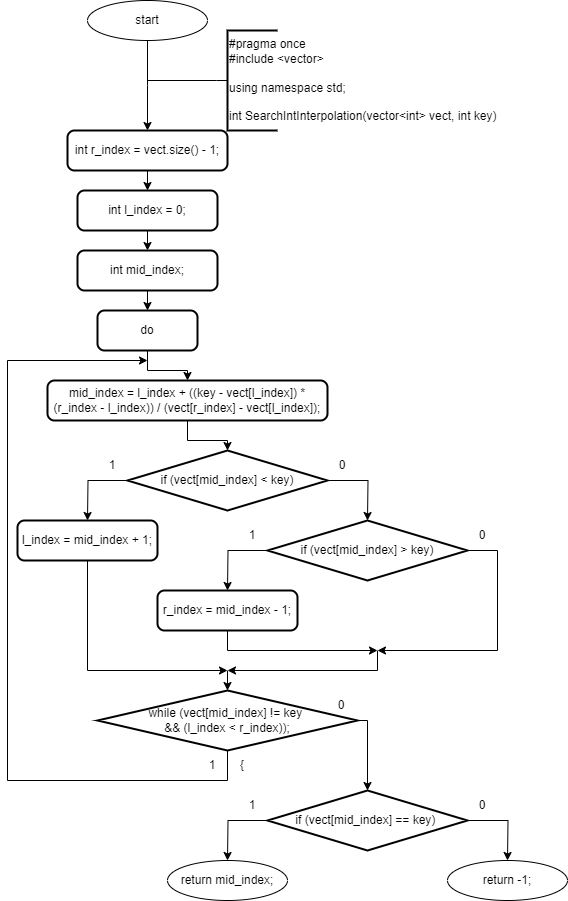

The diagram above was exported from draw.io. Its source (the exported page's mxGraphModel, read from the mxfile embedded in the PNG):
<mxGraphModel dx="911" dy="828" grid="1" gridSize="10" guides="1" tooltips="1" connect="1" arrows="1" fold="1" page="1" pageScale="1" pageWidth="827" pageHeight="1169" math="0" shadow="0">
  <root>
    <mxCell id="0" />
    <mxCell id="1" parent="0" />
    <mxCell id="KJ3_XV38D7yLbOyNYANX-1" value="start" style="ellipse;whiteSpace=wrap;html=1;" parent="1" vertex="1">
      <mxGeometry x="150" y="150" width="120" height="40" as="geometry" />
    </mxCell>
    <mxCell id="KJ3_XV38D7yLbOyNYANX-2" value="" style="endArrow=classic;html=1;rounded=0;labelBackgroundColor=default;strokeColor=default;align=center;verticalAlign=middle;fontFamily=Helvetica;fontSize=11;fontColor=default;shape=connector;edgeStyle=orthogonalEdgeStyle;exitX=0.5;exitY=1;exitDx=0;exitDy=0;" parent="1" source="KJ3_XV38D7yLbOyNYANX-1" edge="1">
      <mxGeometry width="50" height="50" relative="1" as="geometry">
        <mxPoint x="260.29" y="280" as="sourcePoint" />
        <mxPoint x="210" y="280" as="targetPoint" />
      </mxGeometry>
    </mxCell>
    <mxCell id="KJ3_XV38D7yLbOyNYANX-3" style="edgeStyle=orthogonalEdgeStyle;rounded=0;orthogonalLoop=1;jettySize=auto;html=1;exitX=0;exitY=0.5;exitDx=0;exitDy=0;exitPerimeter=0;endArrow=none;endFill=0;strokeWidth=1;" parent="1" source="KJ3_XV38D7yLbOyNYANX-4" edge="1">
      <mxGeometry relative="1" as="geometry">
        <mxPoint x="210" y="230" as="targetPoint" />
        <mxPoint x="270" y="240" as="sourcePoint" />
        <Array as="points">
          <mxPoint x="279" y="230" />
        </Array>
      </mxGeometry>
    </mxCell>
    <mxCell id="KJ3_XV38D7yLbOyNYANX-4" value="&lt;div&gt;#pragma once&lt;/div&gt;&lt;div&gt;#include &amp;lt;vector&amp;gt;&lt;/div&gt;&lt;div&gt;&lt;br&gt;&lt;/div&gt;&lt;div&gt;using namespace std;&lt;/div&gt;&lt;div&gt;&lt;br&gt;&lt;/div&gt;&lt;div&gt;int SearchIntInterpolation(vector&amp;lt;int&amp;gt; vect, int key)&lt;/div&gt;" style="strokeWidth=2;html=1;shape=mxgraph.flowchart.annotation_1;align=left;pointerEvents=1;" parent="1" vertex="1">
      <mxGeometry x="290" y="180" width="50" height="100" as="geometry" />
    </mxCell>
    <mxCell id="KJ3_XV38D7yLbOyNYANX-5" style="edgeStyle=orthogonalEdgeStyle;rounded=0;orthogonalLoop=1;jettySize=auto;html=1;exitX=0.5;exitY=1;exitDx=0;exitDy=0;entryX=0.5;entryY=0;entryDx=0;entryDy=0;" parent="1" source="KJ3_XV38D7yLbOyNYANX-6" target="KJ3_XV38D7yLbOyNYANX-8" edge="1">
      <mxGeometry relative="1" as="geometry" />
    </mxCell>
    <mxCell id="KJ3_XV38D7yLbOyNYANX-6" value="int r_index = vect.size() - 1;" style="rounded=1;whiteSpace=wrap;html=1;absoluteArcSize=1;arcSize=14;strokeWidth=2;" parent="1" vertex="1">
      <mxGeometry x="130" y="280" width="160" height="40" as="geometry" />
    </mxCell>
    <mxCell id="KJ3_XV38D7yLbOyNYANX-7" style="edgeStyle=orthogonalEdgeStyle;rounded=0;orthogonalLoop=1;jettySize=auto;html=1;exitX=0.5;exitY=1;exitDx=0;exitDy=0;entryX=0.5;entryY=0;entryDx=0;entryDy=0;" parent="1" source="KJ3_XV38D7yLbOyNYANX-8" target="KJ3_XV38D7yLbOyNYANX-10" edge="1">
      <mxGeometry relative="1" as="geometry" />
    </mxCell>
    <mxCell id="KJ3_XV38D7yLbOyNYANX-8" value="int l_index = 0;" style="rounded=1;whiteSpace=wrap;html=1;absoluteArcSize=1;arcSize=14;strokeWidth=2;" parent="1" vertex="1">
      <mxGeometry x="140" y="340" width="140" height="40" as="geometry" />
    </mxCell>
    <mxCell id="KJ3_XV38D7yLbOyNYANX-9" style="edgeStyle=orthogonalEdgeStyle;rounded=0;orthogonalLoop=1;jettySize=auto;html=1;exitX=0.5;exitY=1;exitDx=0;exitDy=0;entryX=0.5;entryY=0;entryDx=0;entryDy=0;" parent="1" source="KJ3_XV38D7yLbOyNYANX-10" target="KJ3_XV38D7yLbOyNYANX-12" edge="1">
      <mxGeometry relative="1" as="geometry" />
    </mxCell>
    <mxCell id="KJ3_XV38D7yLbOyNYANX-10" value="int mid_index;" style="rounded=1;whiteSpace=wrap;html=1;absoluteArcSize=1;arcSize=14;strokeWidth=2;" parent="1" vertex="1">
      <mxGeometry x="140" y="400" width="140" height="40" as="geometry" />
    </mxCell>
    <mxCell id="KJ3_XV38D7yLbOyNYANX-11" style="edgeStyle=orthogonalEdgeStyle;rounded=0;orthogonalLoop=1;jettySize=auto;html=1;exitX=0.5;exitY=1;exitDx=0;exitDy=0;" parent="1" source="KJ3_XV38D7yLbOyNYANX-12" target="KJ3_XV38D7yLbOyNYANX-13" edge="1">
      <mxGeometry relative="1" as="geometry">
        <mxPoint x="210" y="540" as="targetPoint" />
      </mxGeometry>
    </mxCell>
    <mxCell id="KJ3_XV38D7yLbOyNYANX-12" value="do" style="rounded=1;whiteSpace=wrap;html=1;absoluteArcSize=1;arcSize=14;strokeWidth=2;" parent="1" vertex="1">
      <mxGeometry x="160" y="460" width="100" height="40" as="geometry" />
    </mxCell>
    <mxCell id="KJ3_XV38D7yLbOyNYANX-13" value="&lt;div&gt;mid_index = l_index +&amp;nbsp;&lt;span style=&quot;background-color: initial;&quot;&gt;((key - vect[l_index]) *(r_index - l_index)) /&amp;nbsp;&lt;/span&gt;&lt;span style=&quot;background-color: initial;&quot;&gt;(vect[r_index] - vect[l_index]);&lt;/span&gt;&lt;/div&gt;" style="rounded=1;whiteSpace=wrap;html=1;absoluteArcSize=1;arcSize=14;strokeWidth=2;" parent="1" vertex="1">
      <mxGeometry x="110" y="530" width="280" height="40" as="geometry" />
    </mxCell>
    <mxCell id="KJ3_XV38D7yLbOyNYANX-14" style="edgeStyle=orthogonalEdgeStyle;rounded=0;orthogonalLoop=1;jettySize=auto;html=1;exitX=0;exitY=0.5;exitDx=0;exitDy=0;exitPerimeter=0;" parent="1" source="KJ3_XV38D7yLbOyNYANX-16" edge="1">
      <mxGeometry relative="1" as="geometry">
        <mxPoint x="150" y="670" as="targetPoint" />
      </mxGeometry>
    </mxCell>
    <mxCell id="KJ3_XV38D7yLbOyNYANX-15" style="edgeStyle=orthogonalEdgeStyle;rounded=0;orthogonalLoop=1;jettySize=auto;html=1;exitX=1;exitY=0.5;exitDx=0;exitDy=0;exitPerimeter=0;" parent="1" source="KJ3_XV38D7yLbOyNYANX-16" edge="1">
      <mxGeometry relative="1" as="geometry">
        <mxPoint x="430" y="670" as="targetPoint" />
      </mxGeometry>
    </mxCell>
    <mxCell id="KJ3_XV38D7yLbOyNYANX-16" value="if (vect[mid_index] &amp;lt; key)" style="strokeWidth=2;html=1;shape=mxgraph.flowchart.decision;whiteSpace=wrap;" parent="1" vertex="1">
      <mxGeometry x="190" y="600" width="200" height="60" as="geometry" />
    </mxCell>
    <mxCell id="KJ3_XV38D7yLbOyNYANX-17" value="1" style="text;html=1;strokeColor=none;fillColor=none;align=center;verticalAlign=middle;whiteSpace=wrap;rounded=0;" parent="1" vertex="1">
      <mxGeometry x="160" y="600" width="30" height="30" as="geometry" />
    </mxCell>
    <mxCell id="KJ3_XV38D7yLbOyNYANX-18" value="0" style="text;html=1;strokeColor=none;fillColor=none;align=center;verticalAlign=middle;whiteSpace=wrap;rounded=0;" parent="1" vertex="1">
      <mxGeometry x="390" y="600" width="30" height="30" as="geometry" />
    </mxCell>
    <mxCell id="KJ3_XV38D7yLbOyNYANX-19" style="edgeStyle=orthogonalEdgeStyle;rounded=0;orthogonalLoop=1;jettySize=auto;html=1;exitX=0.5;exitY=1;exitDx=0;exitDy=0;entryX=0.5;entryY=0;entryDx=0;entryDy=0;entryPerimeter=0;" parent="1" source="KJ3_XV38D7yLbOyNYANX-13" target="KJ3_XV38D7yLbOyNYANX-16" edge="1">
      <mxGeometry relative="1" as="geometry">
        <Array as="points">
          <mxPoint x="250" y="590" />
          <mxPoint x="290" y="590" />
        </Array>
      </mxGeometry>
    </mxCell>
    <mxCell id="KJ3_XV38D7yLbOyNYANX-20" style="edgeStyle=orthogonalEdgeStyle;rounded=0;orthogonalLoop=1;jettySize=auto;html=1;exitX=0.5;exitY=1;exitDx=0;exitDy=0;" parent="1" source="KJ3_XV38D7yLbOyNYANX-21" edge="1">
      <mxGeometry relative="1" as="geometry">
        <mxPoint x="290" y="820" as="targetPoint" />
        <Array as="points">
          <mxPoint x="150" y="820" />
          <mxPoint x="290" y="820" />
        </Array>
      </mxGeometry>
    </mxCell>
    <mxCell id="KJ3_XV38D7yLbOyNYANX-21" value="l_index = mid_index + 1;" style="rounded=1;whiteSpace=wrap;html=1;absoluteArcSize=1;arcSize=14;strokeWidth=2;" parent="1" vertex="1">
      <mxGeometry x="80" y="670" width="140" height="40" as="geometry" />
    </mxCell>
    <mxCell id="KJ3_XV38D7yLbOyNYANX-22" style="edgeStyle=orthogonalEdgeStyle;rounded=0;orthogonalLoop=1;jettySize=auto;html=1;exitX=0;exitY=0.5;exitDx=0;exitDy=0;exitPerimeter=0;" parent="1" source="KJ3_XV38D7yLbOyNYANX-24" edge="1">
      <mxGeometry relative="1" as="geometry">
        <mxPoint x="290" y="740" as="targetPoint" />
      </mxGeometry>
    </mxCell>
    <mxCell id="KJ3_XV38D7yLbOyNYANX-23" style="edgeStyle=orthogonalEdgeStyle;rounded=0;orthogonalLoop=1;jettySize=auto;html=1;exitX=1;exitY=0.5;exitDx=0;exitDy=0;exitPerimeter=0;" parent="1" source="KJ3_XV38D7yLbOyNYANX-24" edge="1">
      <mxGeometry relative="1" as="geometry">
        <mxPoint x="440" y="800" as="targetPoint" />
        <Array as="points">
          <mxPoint x="560" y="700" />
          <mxPoint x="560" y="800" />
          <mxPoint x="440" y="800" />
        </Array>
      </mxGeometry>
    </mxCell>
    <mxCell id="KJ3_XV38D7yLbOyNYANX-24" value="if (vect[mid_index] &amp;gt; key)" style="strokeWidth=2;html=1;shape=mxgraph.flowchart.decision;whiteSpace=wrap;" parent="1" vertex="1">
      <mxGeometry x="330" y="670" width="200" height="60" as="geometry" />
    </mxCell>
    <mxCell id="KJ3_XV38D7yLbOyNYANX-25" value="1" style="text;html=1;strokeColor=none;fillColor=none;align=center;verticalAlign=middle;whiteSpace=wrap;rounded=0;" parent="1" vertex="1">
      <mxGeometry x="300" y="670" width="30" height="30" as="geometry" />
    </mxCell>
    <mxCell id="KJ3_XV38D7yLbOyNYANX-26" value="0" style="text;html=1;strokeColor=none;fillColor=none;align=center;verticalAlign=middle;whiteSpace=wrap;rounded=0;" parent="1" vertex="1">
      <mxGeometry x="530" y="670" width="30" height="30" as="geometry" />
    </mxCell>
    <mxCell id="KJ3_XV38D7yLbOyNYANX-27" style="edgeStyle=orthogonalEdgeStyle;rounded=0;orthogonalLoop=1;jettySize=auto;html=1;exitX=0.5;exitY=1;exitDx=0;exitDy=0;" parent="1" source="KJ3_XV38D7yLbOyNYANX-28" edge="1">
      <mxGeometry relative="1" as="geometry">
        <mxPoint x="440" y="800" as="targetPoint" />
        <Array as="points">
          <mxPoint x="290" y="800" />
        </Array>
      </mxGeometry>
    </mxCell>
    <mxCell id="KJ3_XV38D7yLbOyNYANX-28" value="r_index = mid_index - 1;" style="rounded=1;whiteSpace=wrap;html=1;absoluteArcSize=1;arcSize=14;strokeWidth=2;" parent="1" vertex="1">
      <mxGeometry x="220" y="740" width="140" height="40" as="geometry" />
    </mxCell>
    <mxCell id="KJ3_XV38D7yLbOyNYANX-29" value="" style="endArrow=classic;html=1;rounded=0;" parent="1" edge="1">
      <mxGeometry width="50" height="50" relative="1" as="geometry">
        <mxPoint x="440" y="800" as="sourcePoint" />
        <mxPoint x="290" y="820" as="targetPoint" />
        <Array as="points">
          <mxPoint x="440" y="820" />
        </Array>
      </mxGeometry>
    </mxCell>
    <mxCell id="KJ3_XV38D7yLbOyNYANX-30" value="" style="endArrow=classic;html=1;rounded=0;" parent="1" edge="1">
      <mxGeometry width="50" height="50" relative="1" as="geometry">
        <mxPoint x="290" y="820" as="sourcePoint" />
        <mxPoint x="290" y="840" as="targetPoint" />
      </mxGeometry>
    </mxCell>
    <mxCell id="KJ3_XV38D7yLbOyNYANX-31" style="edgeStyle=orthogonalEdgeStyle;rounded=0;orthogonalLoop=1;jettySize=auto;html=1;exitX=1;exitY=0.5;exitDx=0;exitDy=0;exitPerimeter=0;" parent="1" source="KJ3_XV38D7yLbOyNYANX-33" edge="1">
      <mxGeometry relative="1" as="geometry">
        <mxPoint x="430" y="940" as="targetPoint" />
        <Array as="points">
          <mxPoint x="430" y="870" />
        </Array>
      </mxGeometry>
    </mxCell>
    <mxCell id="KJ3_XV38D7yLbOyNYANX-32" style="edgeStyle=orthogonalEdgeStyle;rounded=0;orthogonalLoop=1;jettySize=auto;html=1;exitX=0.5;exitY=1;exitDx=0;exitDy=0;exitPerimeter=0;" parent="1" source="KJ3_XV38D7yLbOyNYANX-33" edge="1">
      <mxGeometry relative="1" as="geometry">
        <mxPoint x="210" y="510" as="targetPoint" />
        <Array as="points">
          <mxPoint x="290" y="930" />
          <mxPoint x="70" y="930" />
          <mxPoint x="70" y="510" />
        </Array>
      </mxGeometry>
    </mxCell>
    <mxCell id="KJ3_XV38D7yLbOyNYANX-33" value="while (vect[mid_index] != key&amp;nbsp;&lt;div&gt;&amp;amp;&amp;amp; (l_index &amp;lt; r_index));&lt;/div&gt;" style="strokeWidth=2;html=1;shape=mxgraph.flowchart.decision;whiteSpace=wrap;" parent="1" vertex="1">
      <mxGeometry x="160" y="840" width="260" height="60" as="geometry" />
    </mxCell>
    <mxCell id="KJ3_XV38D7yLbOyNYANX-34" value="1" style="text;html=1;strokeColor=none;fillColor=none;align=center;verticalAlign=middle;whiteSpace=wrap;rounded=0;" parent="1" vertex="1">
      <mxGeometry x="260" y="900" width="30" height="30" as="geometry" />
    </mxCell>
    <mxCell id="KJ3_XV38D7yLbOyNYANX-35" value="0" style="text;html=1;strokeColor=none;fillColor=none;align=center;verticalAlign=middle;whiteSpace=wrap;rounded=0;" parent="1" vertex="1">
      <mxGeometry x="389.28999999999996" y="840" width="30" height="30" as="geometry" />
    </mxCell>
    <mxCell id="KJ3_XV38D7yLbOyNYANX-36" value="{" style="text;html=1;strokeColor=none;fillColor=none;align=center;verticalAlign=middle;whiteSpace=wrap;rounded=0;" parent="1" vertex="1">
      <mxGeometry x="290" y="900" width="30" height="30" as="geometry" />
    </mxCell>
    <mxCell id="KJ3_XV38D7yLbOyNYANX-37" style="edgeStyle=orthogonalEdgeStyle;rounded=0;orthogonalLoop=1;jettySize=auto;html=1;exitX=0;exitY=0.5;exitDx=0;exitDy=0;exitPerimeter=0;" parent="1" source="KJ3_XV38D7yLbOyNYANX-39" edge="1">
      <mxGeometry relative="1" as="geometry">
        <mxPoint x="290" y="1010" as="targetPoint" />
      </mxGeometry>
    </mxCell>
    <mxCell id="KJ3_XV38D7yLbOyNYANX-38" style="edgeStyle=orthogonalEdgeStyle;rounded=0;orthogonalLoop=1;jettySize=auto;html=1;exitX=1;exitY=0.5;exitDx=0;exitDy=0;exitPerimeter=0;" parent="1" source="KJ3_XV38D7yLbOyNYANX-39" edge="1">
      <mxGeometry relative="1" as="geometry">
        <mxPoint x="570" y="1010" as="targetPoint" />
      </mxGeometry>
    </mxCell>
    <mxCell id="KJ3_XV38D7yLbOyNYANX-39" value="if (vect[mid_index] == key)&amp;nbsp;" style="strokeWidth=2;html=1;shape=mxgraph.flowchart.decision;whiteSpace=wrap;" parent="1" vertex="1">
      <mxGeometry x="330" y="940" width="200" height="60" as="geometry" />
    </mxCell>
    <mxCell id="KJ3_XV38D7yLbOyNYANX-40" value="1" style="text;html=1;strokeColor=none;fillColor=none;align=center;verticalAlign=middle;whiteSpace=wrap;rounded=0;" parent="1" vertex="1">
      <mxGeometry x="300" y="940" width="30" height="30" as="geometry" />
    </mxCell>
    <mxCell id="KJ3_XV38D7yLbOyNYANX-41" value="0" style="text;html=1;strokeColor=none;fillColor=none;align=center;verticalAlign=middle;whiteSpace=wrap;rounded=0;" parent="1" vertex="1">
      <mxGeometry x="530" y="940" width="30" height="30" as="geometry" />
    </mxCell>
    <mxCell id="KJ3_XV38D7yLbOyNYANX-42" value="return mid_index;" style="ellipse;whiteSpace=wrap;html=1;" parent="1" vertex="1">
      <mxGeometry x="230" y="1010" width="120" height="40" as="geometry" />
    </mxCell>
    <mxCell id="KJ3_XV38D7yLbOyNYANX-43" value="return -1;" style="ellipse;whiteSpace=wrap;html=1;" parent="1" vertex="1">
      <mxGeometry x="510" y="1010" width="120" height="40" as="geometry" />
    </mxCell>
  </root>
</mxGraphModel>